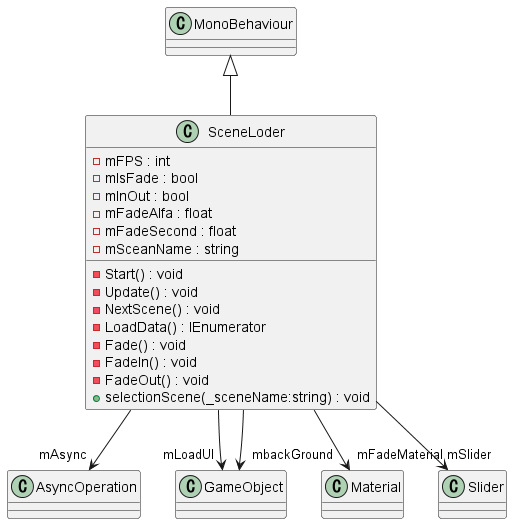

The diagram above was rendered by PlantUML. Its source (embedded in the PNG):
@startuml
class SceneLoder {
    - mFPS : int
    - mIsFade : bool
    - mInOut : bool
    - mFadeAlfa : float
    - mFadeSecond : float
    - mSceanName : string
    - Start() : void
    - Update() : void
    - NextScene() : void
    - LoadData() : IEnumerator
    - Fade() : void
    - FadeIn() : void
    - FadeOut() : void
    + selectionScene(_sceneName:string) : void
}
MonoBehaviour <|-- SceneLoder
SceneLoder --> "mAsync" AsyncOperation
SceneLoder --> "mLoadUI" GameObject
SceneLoder --> "mbackGround" GameObject
SceneLoder --> "mFadeMaterial" Material
SceneLoder --> "mSlider" Slider
@enduml